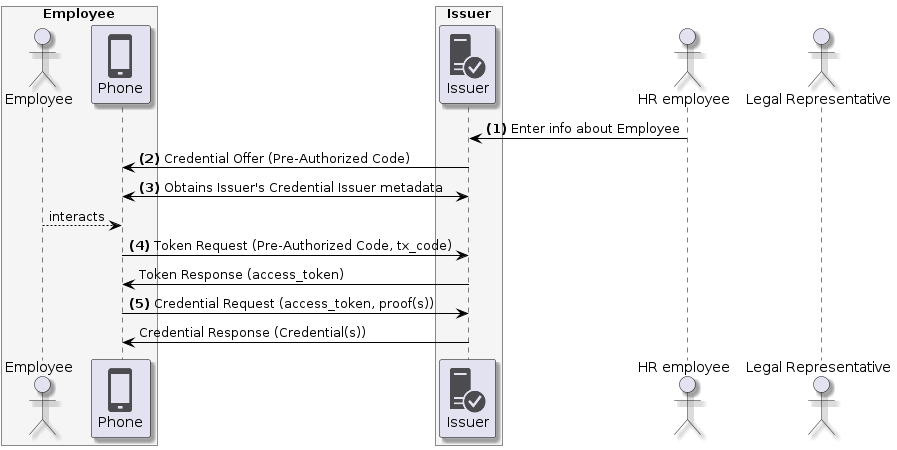

The diagram above was rendered by PlantUML. Its source (embedded in the PNG):
@startuml
skinparam shadowing true
skinparam ParticipantBorderColor black
skinparam arrowcolor black
skinparam SequenceLifeLineBorderColor black
skinparam SequenceLifeLineBackgroundColor PapayaWhip
!include <tupadr3/common>
!include <office/Servers/database_server>
!include <office/Servers/application_server>
!include <office/Concepts/firewall_orange>
!include <office/Clouds/cloud_disaster_red>
!include <office/Devices/cell_phone_generic>
!include <office/Devices/device_laptop>
!include <office/Security/trusted_application_server>
!include <office/Users/user>

box "Employee" #WhiteSmoke
    actor "Employee" as user
    participant "<$cell_phone_generic>\nPhone" as wallet
end box

box "Issuer" #WhiteSmoke
    participant "<$trusted_application_server>\nIssuer" as issuer
end box

actor "HR employee" as hr
actor "Legal Representative" as representative

hr -> issuer: **(1)** Enter info about Employee
issuer -> wallet: **(2)** Credential Offer (Pre-Authorized Code)
wallet <-> issuer: **(3)** Obtains Issuer's Credential Issuer metadata
user --> wallet: interacts

wallet -> issuer: **(4)** Token Request (Pre-Authorized Code, tx_code)
issuer -> wallet: Token Response (access_token)

wallet -> issuer: **(5)** Credential Request (access_token, proof(s))
issuer -> wallet: Credential Response (Credential(s))
@enduml